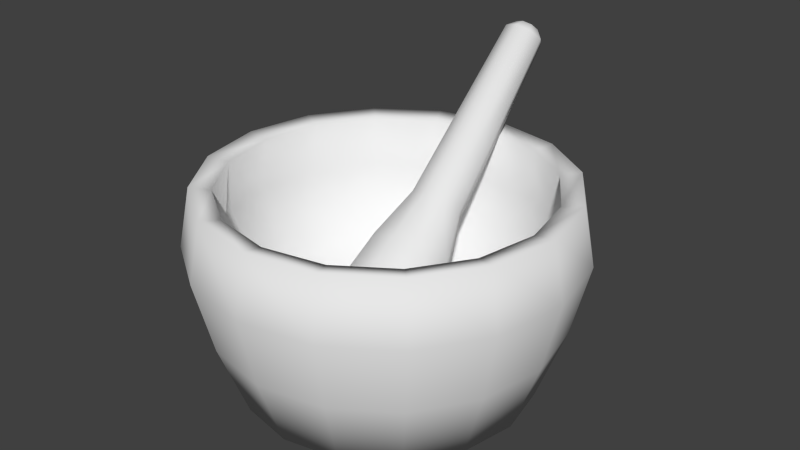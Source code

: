 # Source: mortar.blend  (saved by Blender 2.66.1; exported with 4.5.12 LTS)
import bpy
from mathutils import Matrix  # noqa: F401  (used for matrix-valued properties, if any)

bpy.ops.wm.read_factory_settings(use_empty=True)
scene = bpy.context.scene
scene.name = 'Scene'

# ---- collections
col_collection_1 = bpy.data.collections.new('Collection 1'); scene.collection.children.link(col_collection_1)

# ---- world
world_world = bpy.data.worlds.new('World'); scene.world = world_world
world_world.color = (0.05088, 0.05088, 0.05088)
world_world.use_sun_shadow = False
world_world.sun_shadow_jitter_overblur = 0.0
world_world.cycles.sampling_method = 'MANUAL'
world_world.cycles.sample_map_resolution = 256

# ---- meshes
me_sphere = bpy.data.meshes.new('Sphere')
me_sphere.from_pydata([(-0.2967, 1.653e-08, 0.2264), (-0.9028, -2.132e-08, 0.4948), (-1.118, -1.589e-09, 0.9992), (-1.075, -7.372e-09, 1.368), (-1.217, 7.708e-09, 1.394), (-1.294, -3.041e-08, 0.9914), (-1.176, -7.125e-08, 0.501), (-0.9889, -7.544e-08, -0.001057), (3.258e-07, 0.0, 0.0), (-0.2741, 0.1135, 0.2264), (-0.8341, 0.3455, 0.4948), (-1.033, 0.428, 0.9992), (-0.9934, 0.4115, 1.368), (-1.125, 0.4659, 1.394), (-1.196, 0.4954, 0.9914), (-1.086, 0.4499, 0.501), (-0.9136, 0.3784, -0.001057), (-0.2098, 0.2098, 0.2264), (-0.6384, 0.6384, 0.4948), (-0.7908, 0.7908, 0.9992), (-0.7603, 0.7603, 1.368), (-0.8608, 0.8608, 1.394), (-0.9153, 0.9153, 0.9914), (-0.8313, 0.8313, 0.501), (-0.6992, 0.6992, -0.001057), (-0.1135, 0.2741, 0.2264), (-0.3455, 0.8341, 0.4948), (-0.428, 1.033, 0.9992), (-0.4115, 0.9934, 1.368), (-0.4659, 1.125, 1.394), (-0.4954, 1.196, 0.9914), (-0.4499, 1.086, 0.501), (-0.3784, 0.9136, -0.001057), (3.286e-07, 0.2967, 0.2264), (3.708e-07, 0.9028, 0.4948), (4.127e-07, 1.118, 0.9992), (3.811e-07, 1.075, 1.368), (3.274e-07, 1.217, 1.394), (4.114e-07, 1.294, 0.9914), (3.853e-07, 1.176, 0.501), (4.191e-07, 0.9889, -0.001057), (0.1135, 0.2741, 0.2264), (0.3455, 0.8341, 0.4948), (0.428, 1.033, 0.9992), (0.4115, 0.9934, 1.368), (0.4659, 1.125, 1.394), (0.4954, 1.196, 0.9914), (0.4499, 1.086, 0.501), (0.3784, 0.9136, -0.001057), (0.2098, 0.2098, 0.2264), (0.6384, 0.6384, 0.4948), (0.7908, 0.7908, 0.9992), (0.7603, 0.7603, 1.368), (0.8608, 0.8608, 1.394), (0.9153, 0.9153, 0.9914), (0.8313, 0.8313, 0.501), (0.6992, 0.6992, -0.001057), (0.2741, 0.1135, 0.2264), (0.8341, 0.3455, 0.4948), (1.033, 0.428, 0.9992), (0.9934, 0.4115, 1.368), (1.125, 0.4659, 1.394), (1.196, 0.4954, 0.9914), (1.086, 0.4499, 0.501), (0.9136, 0.3784, -0.001057), (0.2967, 1.653e-08, 0.2264), (0.9028, -2.132e-08, 0.4948), (1.118, -1.589e-09, 0.9992), (1.075, -7.146e-08, 1.368), (1.217, 8.4e-08, 1.394), (1.294, -3.041e-08, 0.9914), (1.176, -1.905e-07, 0.501), (0.9889, -7.544e-08, -0.001057), (0.2741, -0.1135, 0.2264), (0.8341, -0.3455, 0.4948), (1.033, -0.428, 0.9992), (0.9934, -0.4115, 1.368), (1.125, -0.4659, 1.394), (1.196, -0.4954, 0.9914), (1.086, -0.4499, 0.501), (0.9136, -0.3784, -0.001057), (0.2098, -0.2098, 0.2264), (0.6384, -0.6384, 0.4948), (0.7908, -0.7908, 0.9992), (0.7603, -0.7603, 1.368), (0.8608, -0.8608, 1.394), (0.9153, -0.9153, 0.9914), (0.8313, -0.8313, 0.501), (0.6992, -0.6992, -0.001057), (0.1135, -0.2741, 0.2264), (0.3455, -0.8341, 0.4948), (0.428, -1.033, 0.9992), (0.4115, -0.9934, 1.368), (0.4659, -1.125, 1.394), (0.4954, -1.196, 0.9914), (0.4499, -1.086, 0.501), (0.3784, -0.9136, -0.001057), (3e-07, -0.2967, 0.2264), (2.793e-07, -0.9028, 0.4948), (3.303e-07, -1.118, 0.9992), (3.17e-07, -1.075, 1.368), (4.799e-07, -1.217, 1.394), (3.161e-07, -1.294, 0.9914), (2.959e-07, -1.176, 0.501), (4.429e-07, -0.9889, -0.001057), (2.164e-07, -2.142e-07, 0.1921), (-0.1135, -0.2741, 0.2264), (-0.3455, -0.8341, 0.4948), (-0.428, -1.033, 0.9992), (-0.4115, -0.9934, 1.368), (-0.4659, -1.125, 1.394), (-0.4954, -1.196, 0.9914), (-0.4499, -1.086, 0.501), (-0.3784, -0.9136, -0.001057), (-0.2098, -0.2098, 0.2264), (-0.6384, -0.6384, 0.4948), (-0.7908, -0.7908, 0.9992), (-0.7603, -0.7603, 1.368), (-0.8608, -0.8608, 1.394), (-0.9153, -0.9153, 0.9914), (-0.8313, -0.8313, 0.501), (-0.6992, -0.6992, -0.001057), (-0.2741, -0.1135, 0.2264), (-0.8341, -0.3455, 0.4948), (-1.033, -0.428, 0.9992), (-0.9934, -0.4115, 1.368), (-1.125, -0.4659, 1.394), (-1.196, -0.4954, 0.9914), (-1.086, -0.4499, 0.501), (-0.9136, -0.3784, -0.001057), (-0.185, 0.4959, 1.04), (-0.2825, 0.2375, 0.7813), (-0.336, -0.004061, 0.5398), (-0.3104, -0.09498, 0.4488), (-0.2376, -0.1721, 0.3718), (-0.1286, -0.2236, 0.3203), (-4.768e-07, -0.2416, 0.3022), (-0.1308, 0.5884, 0.9472), (-0.1998, 0.3787, 0.6401), (-0.2376, 0.1639, 0.3718), (-0.2195, 0.06023, 0.2936), (-0.168, -0.05327, 0.253), (-0.09092, -0.1593, 0.256), (-4.768e-07, 0.6267, 0.9089), (-4.768e-07, 0.4372, 0.5815), (-4.768e-07, 0.2335, 0.3022), (-4.768e-07, 0.1245, 0.2293), (-4.768e-07, -0.004061, 0.2038), (-4.768e-07, -0.1326, 0.2293), (-0.05897, 1.427, 2.054), (0.1308, 0.5884, 0.9472), (0.1998, 0.3787, 0.6401), (0.2376, 0.1639, 0.3718), (0.2195, 0.06023, 0.2936), (0.168, -0.05327, 0.253), (0.09092, -0.1593, 0.256), (-0.08339, 1.468, 2.012), (0.185, 0.4959, 1.04), (0.2825, 0.2375, 0.7813), (0.336, -0.004061, 0.5398), (0.3104, -0.09498, 0.4488), (0.2376, -0.1721, 0.3718), (0.1286, -0.2236, 0.3203), (-0.05897, 1.51, 1.971), (-2.384e-07, 1.527, 1.953), (0.1308, 0.4034, 1.132), (0.1998, 0.09623, 0.9226), (0.2376, -0.1721, 0.7078), (0.2195, -0.2502, 0.6041), (0.168, -0.2909, 0.4906), (0.09092, -0.2879, 0.3846), (-2.384e-07, 1.48, 2.024), (0.05897, 1.51, 1.971), (-4.768e-07, 0.3651, 1.171), (-4.768e-07, 0.03772, 0.9811), (-4.768e-07, -0.2416, 0.7774), (-4.768e-07, -0.3145, 0.6683), (-4.768e-07, -0.3401, 0.5398), (-4.768e-07, -0.3145, 0.4112), (0.08339, 1.468, 2.012), (0.05897, 1.427, 2.054), (-0.1308, 0.4034, 1.132), (-0.1998, 0.09623, 0.9226), (-0.2376, -0.1721, 0.7078), (-0.2195, -0.2502, 0.6041), (-0.168, -0.2909, 0.4906), (-0.09092, -0.2879, 0.3846), (-2.384e-07, 1.409, 2.071), (-0.09828, 1.356, 2.038), (-2.384e-07, 1.327, 2.067), (0.09828, 1.356, 2.038), (0.139, 1.425, 1.969), (0.09828, 1.495, 1.899), (-2.384e-07, 1.523, 1.871), (-0.09828, 1.495, 1.899), (-0.139, 1.425, 1.969)], [], [(12, 13, 4, 3), (13, 14, 5, 4), (14, 15, 6, 5), (9, 10, 1, 0), (15, 16, 7, 6), (10, 11, 2, 1), (17, 18, 10, 9), (23, 24, 16, 15), (18, 19, 11, 10), (19, 20, 12, 11), (20, 21, 13, 12), (21, 22, 14, 13), (22, 23, 15, 14), (28, 29, 21, 20), (29, 30, 22, 21), (30, 31, 23, 22), (25, 26, 18, 17), (31, 32, 24, 23), (26, 27, 19, 18), (27, 28, 20, 19), (35, 36, 28, 27), (36, 37, 29, 28), (37, 38, 30, 29), (38, 39, 31, 30), (33, 34, 26, 25), (39, 40, 32, 31), (34, 35, 27, 26), (45, 46, 38, 37), (46, 47, 39, 38), (41, 42, 34, 33), (47, 48, 40, 39), (42, 43, 35, 34), (43, 44, 36, 35), (44, 45, 37, 36), (52, 53, 45, 44), (53, 54, 46, 45), (54, 55, 47, 46), (49, 50, 42, 41), (55, 56, 48, 47), (50, 51, 43, 42), (51, 52, 44, 43), (62, 63, 55, 54), (57, 58, 50, 49), (63, 64, 56, 55), (58, 59, 51, 50), (59, 60, 52, 51), (60, 61, 53, 52), (61, 62, 54, 53), (68, 69, 61, 60), (69, 70, 62, 61), (70, 71, 63, 62), (65, 66, 58, 57), (71, 72, 64, 63), (66, 67, 59, 58), (67, 68, 60, 59), (74, 75, 67, 66), (75, 76, 68, 67), (76, 77, 69, 68), (77, 78, 70, 69), (78, 79, 71, 70), (73, 74, 66, 65), (79, 80, 72, 71), (85, 86, 78, 77), (86, 87, 79, 78), (81, 82, 74, 73), (87, 88, 80, 79), (82, 83, 75, 74), (83, 84, 76, 75), (84, 85, 77, 76), (92, 93, 85, 84), (93, 94, 86, 85), (94, 95, 87, 86), (89, 90, 82, 81), (95, 96, 88, 87), (90, 91, 83, 82), (91, 92, 84, 83), (102, 103, 95, 94), (97, 98, 90, 89), (103, 104, 96, 95), (98, 99, 91, 90), (99, 100, 92, 91), (100, 101, 93, 92), (101, 102, 94, 93), (109, 110, 101, 100), (110, 111, 102, 101), (111, 112, 103, 102), (106, 107, 98, 97), (112, 113, 104, 103), (107, 108, 99, 98), (120, 121, 113, 112), (115, 116, 108, 107), (108, 109, 100, 99), (117, 118, 110, 109), (118, 119, 111, 110), (119, 120, 112, 111), (114, 115, 107, 106), (126, 127, 119, 118), (127, 128, 120, 119), (122, 123, 115, 114), (128, 129, 121, 120), (123, 124, 116, 115), (125, 126, 118, 117), (105, 9, 0), (16, 8, 7), (24, 8, 16), (105, 17, 9), (105, 25, 17), (32, 8, 24), (40, 8, 32), (105, 33, 25), (105, 41, 33), (48, 8, 40), (105, 49, 41), (56, 8, 48), (64, 8, 56), (105, 57, 49), (105, 65, 57), (72, 8, 64), (80, 8, 72), (105, 73, 65), (105, 81, 73), (88, 8, 80), (105, 89, 81), (96, 8, 88), (104, 8, 96), (105, 97, 89), (105, 106, 97), (113, 8, 104), (121, 8, 113), (105, 114, 106), (105, 122, 114), (129, 8, 121), (116, 117, 109, 108), (2, 3, 125, 124), (3, 4, 126, 125), (4, 5, 127, 126), (105, 0, 122), (5, 6, 128, 127), (0, 1, 123, 122), (6, 7, 129, 128), (1, 2, 124, 123), (7, 8, 129), (124, 125, 117, 116), (11, 12, 3, 2), (139, 140, 133, 132), (141, 142, 135, 134), (138, 139, 132, 131), (140, 141, 134, 133), (137, 138, 131, 130), (147, 148, 142, 141), (144, 145, 139, 138), (146, 147, 141, 140), (143, 144, 138, 137), (145, 146, 140, 139), (132, 133, 184, 183), (154, 155, 148, 147), (151, 152, 145, 144), (153, 154, 147, 146), (150, 151, 144, 143), (152, 153, 146, 145), (161, 162, 155, 154), (158, 159, 152, 151), (160, 161, 154, 153), (157, 158, 151, 150), (171, 163, 156), (171, 164, 163), (169, 170, 162, 161), (166, 167, 159, 158), (168, 169, 161, 160), (165, 166, 158, 157), (171, 172, 164), (171, 179, 172), (177, 178, 170, 169), (174, 175, 167, 166), (176, 177, 169, 168), (173, 174, 166, 165), (167, 168, 160, 159), (171, 180, 179), (171, 187, 180), (175, 176, 168, 167), (185, 186, 178, 177), (182, 183, 175, 174), (184, 185, 177, 176), (181, 182, 174, 173), (183, 184, 176, 175), (171, 149, 187), (171, 156, 149), (180, 187, 189, 190), (179, 180, 190, 191), (149, 156, 195, 188), (163, 164, 193, 194), (172, 179, 191, 192), (187, 149, 188, 189), (194, 195, 156, 163), (164, 172, 192, 193), (142, 136, 135), (190, 189, 173, 165), (148, 136, 142), (193, 192, 150, 143), (155, 136, 148), (191, 190, 165, 157), (162, 136, 155), (194, 193, 143, 137), (170, 136, 162), (192, 191, 157, 150), (178, 136, 170), (189, 188, 181, 173), (186, 136, 178), (137, 130, 195, 194), (134, 135, 186, 185), (131, 132, 183, 182), (133, 134, 185, 184), (130, 131, 182, 181), (135, 136, 186), (188, 195, 130, 181), (159, 160, 153, 152)])
me_sphere.polygons.foreach_set('use_smooth', [True] * 216)
_uv = me_sphere.uv_layers.new(name='UVMap')
_uv.uv.foreach_set('vector', [0.01765, 0.3153, 0.05635, 0.3351, 0.0594, 0.4766, 0.00995, 0.4866, 0.05635, 0.3351, 0.1617, 0.3539, 0.1649, 0.4522, 0.0594, 0.4766, 0.1617, 0.3539, 0.2464, 0.3708, 0.2479, 0.4361, 0.1649, 0.4522, 0.3695, 0.4321, 0.2733, 0.4937, 0.2468, 0.4339, 0.3619, 0.4133, 0.2464, 0.3708, 0.3113, 0.3821, 0.3101, 0.4231, 0.2479, 0.4361, 0.2733, 0.4937, 0.1705, 0.5613, 0.1329, 0.455, 0.2468, 0.4339, 0.3835, 0.4468, 0.3172, 0.5418, 0.2733, 0.4937, 0.3695, 0.4321, 0.2709, 0.3086, 0.3277, 0.3446, 0.3113, 0.3821, 0.2464, 0.3708, 0.3172, 0.5418, 0.2497, 0.6425, 0.1705, 0.5613, 0.2733, 0.4937, 0.2497, 0.6425, 0.1853, 0.74, 0.07347, 0.6238, 0.1705, 0.5613, 0.08337, 0.1737, 0.1112, 0.2, 0.05635, 0.3351, 0.01765, 0.3153, 0.1112, 0.2, 0.199, 0.2594, 0.1617, 0.3539, 0.05635, 0.3351, 0.199, 0.2594, 0.2709, 0.3086, 0.2464, 0.3708, 0.1617, 0.3539, 0.1915, 0.06537, 0.2165, 0.101, 0.1112, 0.2, 0.08337, 0.1737, 0.2165, 0.101, 0.2708, 0.1868, 0.199, 0.2594, 0.1112, 0.2, 0.2708, 0.1868, 0.3182, 0.26, 0.2709, 0.3086, 0.199, 0.2594, 0.4023, 0.4551, 0.3773, 0.5695, 0.3172, 0.5418, 0.3835, 0.4468, 0.3182, 0.26, 0.3571, 0.3163, 0.3277, 0.3446, 0.2709, 0.3086, 0.3773, 0.5695, 0.3537, 0.6883, 0.2497, 0.6425, 0.3172, 0.5418, 0.3537, 0.6883, 0.325, 0.8041, 0.1853, 0.74, 0.2497, 0.6425, 0.4678, 0.6881, 0.4861, 0.8082, 0.325, 0.8041, 0.3537, 0.6883, 0.3461, 0.01602, 0.3463, 0.049, 0.2165, 0.101, 0.1915, 0.06537, 0.3463, 0.049, 0.365, 0.1508, 0.2708, 0.1868, 0.2165, 0.101, 0.365, 0.1508, 0.3813, 0.236, 0.3182, 0.26, 0.2708, 0.1868, 0.4229, 0.4552, 0.4449, 0.5719, 0.3773, 0.5695, 0.4023, 0.4551, 0.3813, 0.236, 0.3949, 0.3018, 0.3571, 0.3163, 0.3182, 0.26, 0.4449, 0.5719, 0.4678, 0.6881, 0.3537, 0.6883, 0.3773, 0.5695, 0.4861, 0.04998, 0.4652, 0.1524, 0.365, 0.1508, 0.3463, 0.049, 0.4652, 0.1524, 0.4481, 0.2375, 0.3813, 0.236, 0.365, 0.1508, 0.4421, 0.4475, 0.5063, 0.5441, 0.4449, 0.5719, 0.4229, 0.4552, 0.4481, 0.2375, 0.4352, 0.303, 0.3949, 0.3018, 0.3813, 0.236, 0.5063, 0.5441, 0.5751, 0.6459, 0.4678, 0.6881, 0.4449, 0.5719, 0.5751, 0.6459, 0.6383, 0.7484, 0.4861, 0.8082, 0.4678, 0.6881, 0.4944, 0.01419, 0.4861, 0.04998, 0.3463, 0.049, 0.3461, 0.01602, 0.6343, 0.06986, 0.6163, 0.1046, 0.4861, 0.04998, 0.4944, 0.01419, 0.6163, 0.1046, 0.5574, 0.192, 0.4652, 0.1524, 0.4861, 0.04998, 0.5574, 0.192, 0.509, 0.2643, 0.4481, 0.2375, 0.4652, 0.1524, 0.4566, 0.4328, 0.555, 0.4983, 0.5063, 0.5441, 0.4421, 0.4475, 0.509, 0.2643, 0.4715, 0.3196, 0.4352, 0.303, 0.4481, 0.2375, 0.555, 0.4983, 0.6546, 0.5636, 0.5751, 0.6459, 0.5063, 0.5441, 0.6546, 0.5636, 0.749, 0.64, 0.6383, 0.7484, 0.5751, 0.6459, 0.6277, 0.2642, 0.5555, 0.3125, 0.509, 0.2643, 0.5574, 0.192, 0.4646, 0.4138, 0.5786, 0.4359, 0.555, 0.4983, 0.4566, 0.4328, 0.5555, 0.3125, 0.4979, 0.3489, 0.4715, 0.3196, 0.509, 0.2643, 0.5786, 0.4359, 0.6958, 0.4594, 0.6546, 0.5636, 0.555, 0.4983, 0.6958, 0.4594, 0.8157, 0.4794, 0.749, 0.64, 0.6546, 0.5636, 0.7474, 0.1795, 0.716, 0.2059, 0.6163, 0.1046, 0.6343, 0.06986, 0.716, 0.2059, 0.6277, 0.2642, 0.5574, 0.192, 0.6163, 0.1046, 0.8102, 0.3216, 0.7687, 0.3383, 0.716, 0.2059, 0.7474, 0.1795, 0.7687, 0.3383, 0.6647, 0.3579, 0.6277, 0.2642, 0.716, 0.2059, 0.6647, 0.3579, 0.5793, 0.3749, 0.5555, 0.3125, 0.6277, 0.2642, 0.4643, 0.3935, 0.5763, 0.371, 0.5786, 0.4359, 0.4646, 0.4138, 0.5793, 0.3749, 0.5133, 0.3851, 0.4979, 0.3489, 0.5555, 0.3125, 0.5763, 0.371, 0.6939, 0.3474, 0.6958, 0.4594, 0.5786, 0.4359, 0.6939, 0.3474, 0.8111, 0.3209, 0.8157, 0.4794, 0.6958, 0.4594, 0.5533, 0.31, 0.6498, 0.2457, 0.6939, 0.3474, 0.5763, 0.371, 0.6498, 0.2457, 0.7472, 0.1777, 0.8111, 0.3209, 0.6939, 0.3474, 0.813, 0.4824, 0.7658, 0.4803, 0.7687, 0.3383, 0.8102, 0.3216, 0.7658, 0.4803, 0.6625, 0.4583, 0.6647, 0.3579, 0.7687, 0.3383, 0.6625, 0.4583, 0.5774, 0.441, 0.5793, 0.3749, 0.6647, 0.3579, 0.4563, 0.3747, 0.5533, 0.31, 0.5763, 0.371, 0.4643, 0.3935, 0.5774, 0.441, 0.5132, 0.4248, 0.5133, 0.3851, 0.5793, 0.3749, 0.7084, 0.6095, 0.622, 0.5496, 0.6625, 0.4583, 0.7658, 0.4803, 0.622, 0.5496, 0.5504, 0.501, 0.5774, 0.441, 0.6625, 0.4583, 0.4419, 0.3605, 0.5059, 0.2649, 0.5533, 0.31, 0.4563, 0.3747, 0.5504, 0.501, 0.4976, 0.4614, 0.5132, 0.4248, 0.5774, 0.441, 0.5059, 0.2649, 0.5724, 0.1692, 0.6498, 0.2457, 0.5533, 0.31, 0.5724, 0.1692, 0.6362, 0.07102, 0.7472, 0.1777, 0.6498, 0.2457, 0.7515, 0.6376, 0.7084, 0.6095, 0.7658, 0.4803, 0.813, 0.4824, 0.6351, 0.7484, 0.6063, 0.7062, 0.7084, 0.6095, 0.7515, 0.6376, 0.6063, 0.7062, 0.5499, 0.6181, 0.622, 0.5496, 0.7084, 0.6095, 0.5499, 0.6181, 0.5025, 0.5459, 0.5504, 0.501, 0.622, 0.5496, 0.4232, 0.3529, 0.4459, 0.2411, 0.5059, 0.2649, 0.4419, 0.3605, 0.5025, 0.5459, 0.4691, 0.4893, 0.4976, 0.4614, 0.5504, 0.501, 0.4459, 0.2411, 0.4721, 0.1272, 0.5724, 0.1692, 0.5059, 0.2649, 0.4721, 0.1272, 0.4946, 0.01417, 0.6362, 0.07102, 0.5724, 0.1692, 0.4573, 0.6535, 0.4413, 0.569, 0.5025, 0.5459, 0.5499, 0.6181, 0.4031, 0.353, 0.3821, 0.2418, 0.4459, 0.2411, 0.4232, 0.3529, 0.4413, 0.569, 0.4321, 0.5041, 0.4691, 0.4893, 0.5025, 0.5459, 0.3821, 0.2418, 0.3627, 0.1243, 0.4721, 0.1272, 0.4459, 0.2411, 0.3627, 0.1243, 0.3443, 0.01417, 0.4946, 0.01417, 0.4721, 0.1272, 0.486, 0.8058, 0.4756, 0.7561, 0.6063, 0.7062, 0.6351, 0.7484, 0.4756, 0.7561, 0.4573, 0.6535, 0.5499, 0.6181, 0.6063, 0.7062, 0.3272, 0.8018, 0.3365, 0.7522, 0.4756, 0.7561, 0.486, 0.8058, 0.3365, 0.7522, 0.3587, 0.651, 0.4573, 0.6535, 0.4756, 0.7561, 0.3587, 0.651, 0.3763, 0.5667, 0.4413, 0.569, 0.4573, 0.6535, 0.3847, 0.3606, 0.3242, 0.267, 0.3821, 0.2418, 0.4031, 0.353, 0.3763, 0.5667, 0.3923, 0.5038, 0.4321, 0.5041, 0.4413, 0.569, 0.3242, 0.267, 0.2603, 0.1671, 0.3627, 0.1243, 0.3821, 0.2418, 0.3181, 0.5399, 0.3555, 0.4883, 0.3923, 0.5038, 0.3763, 0.5667, 0.2771, 0.3092, 0.1777, 0.242, 0.2603, 0.1671, 0.3242, 0.267, 0.2603, 0.1671, 0.1939, 0.06181, 0.3443, 0.01417, 0.3627, 0.1243, 0.1832, 0.7378, 0.2102, 0.6964, 0.3365, 0.7522, 0.3272, 0.8018, 0.2102, 0.6964, 0.2684, 0.6116, 0.3587, 0.651, 0.3365, 0.7522, 0.2684, 0.6116, 0.3181, 0.5399, 0.3763, 0.5667, 0.3587, 0.651, 0.3703, 0.3744, 0.2771, 0.3092, 0.3242, 0.267, 0.3847, 0.3606, 0.1154, 0.6005, 0.2008, 0.5415, 0.2684, 0.6116, 0.2102, 0.6964, 0.2008, 0.5415, 0.2728, 0.4952, 0.3181, 0.5399, 0.2684, 0.6116, 0.3624, 0.393, 0.25, 0.368, 0.2771, 0.3092, 0.3703, 0.3744, 0.2728, 0.4952, 0.3267, 0.4603, 0.3555, 0.4883, 0.3181, 0.5399, 0.25, 0.368, 0.134, 0.3441, 0.1777, 0.242, 0.2771, 0.3092, 0.07779, 0.6265, 0.1154, 0.6005, 0.2102, 0.6964, 0.1832, 0.7378, 0.4131, 0.4037, 0.3695, 0.4321, 0.3619, 0.4133, 0.3113, 0.3821, 0.413, 0.4037, 0.3101, 0.4231, 0.3277, 0.3446, 0.413, 0.4037, 0.3113, 0.3821, 0.4131, 0.4037, 0.3835, 0.4468, 0.3695, 0.4321, 0.4131, 0.4037, 0.4023, 0.4551, 0.3835, 0.4468, 0.3571, 0.3163, 0.413, 0.4037, 0.3277, 0.3446, 0.3949, 0.3018, 0.413, 0.4037, 0.3571, 0.3163, 0.4131, 0.4037, 0.4229, 0.4552, 0.4023, 0.4551, 0.4131, 0.4037, 0.4421, 0.4475, 0.4229, 0.4552, 0.4352, 0.303, 0.413, 0.4037, 0.3949, 0.3018, 0.4131, 0.4037, 0.4566, 0.4328, 0.4421, 0.4475, 0.4715, 0.3196, 0.413, 0.4037, 0.4352, 0.303, 0.4979, 0.3489, 0.413, 0.4037, 0.4715, 0.3196, 0.4131, 0.4037, 0.4646, 0.4138, 0.4566, 0.4328, 0.4131, 0.4037, 0.4643, 0.3935, 0.4646, 0.4138, 0.5133, 0.3851, 0.413, 0.4037, 0.4979, 0.3489, 0.5132, 0.4248, 0.413, 0.4037, 0.5133, 0.3851, 0.4131, 0.4037, 0.4563, 0.3747, 0.4643, 0.3935, 0.4131, 0.4037, 0.4419, 0.3605, 0.4563, 0.3747, 0.4976, 0.4614, 0.413, 0.4037, 0.5132, 0.4248, 0.4131, 0.4037, 0.4232, 0.3529, 0.4419, 0.3605, 0.4691, 0.4893, 0.413, 0.4037, 0.4976, 0.4614, 0.4321, 0.5041, 0.413, 0.4037, 0.4691, 0.4893, 0.4131, 0.4037, 0.4031, 0.353, 0.4232, 0.3529, 0.4131, 0.4037, 0.3847, 0.3606, 0.4031, 0.353, 0.3923, 0.5038, 0.413, 0.4037, 0.4321, 0.5041, 0.3555, 0.4883, 0.413, 0.4037, 0.3923, 0.5038, 0.4131, 0.4037, 0.3703, 0.3744, 0.3847, 0.3606, 0.4131, 0.4037, 0.3624, 0.393, 0.3703, 0.3744, 0.3267, 0.4603, 0.413, 0.4037, 0.3555, 0.4883, 0.1777, 0.242, 0.08487, 0.1767, 0.1939, 0.06181, 0.2603, 0.1671, 0.1329, 0.455, 0.009919, 0.4845, 0.01714, 0.3154, 0.134, 0.3441, 0.00995, 0.4866, 0.0594, 0.4766, 0.1154, 0.6005, 0.07779, 0.6265, 0.0594, 0.4766, 0.1649, 0.4522, 0.2008, 0.5415, 0.1154, 0.6005, 0.4131, 0.4037, 0.3619, 0.4133, 0.3624, 0.393, 0.1649, 0.4522, 0.2479, 0.4361, 0.2728, 0.4952, 0.2008, 0.5415, 0.3619, 0.4133, 0.2468, 0.4339, 0.25, 0.368, 0.3624, 0.393, 0.2479, 0.4361, 0.3101, 0.4231, 0.3267, 0.4603, 0.2728, 0.4952, 0.2468, 0.4339, 0.1329, 0.455, 0.134, 0.3441, 0.25, 0.368, 0.3101, 0.4231, 0.413, 0.4037, 0.3267, 0.4603, 0.134, 0.3441, 0.01714, 0.3154, 0.08487, 0.1767, 0.1777, 0.242, 0.1705, 0.5613, 0.07347, 0.6238, 0.009919, 0.4845, 0.1329, 0.455, 0.9377, 0.93, 0.9288, 0.9423, 0.91, 0.9282, 0.9146, 0.9182, 0.9169, 0.9517, 0.9012, 0.9582, 0.8949, 0.9477, 0.9039, 0.9376, 0.9512, 0.8597, 0.9377, 0.93, 0.9146, 0.9182, 0.9236, 0.8554, 0.9288, 0.9423, 0.9169, 0.9517, 0.9039, 0.9376, 0.91, 0.9282, 0.948, 0.7576, 0.9512, 0.8597, 0.9236, 0.8554, 0.9239, 0.7583, 0.9275, 0.9786, 0.9009, 0.9762, 0.9012, 0.9582, 0.9169, 0.9517, 0.9856, 0.8637, 0.9704, 0.954, 0.9377, 0.93, 0.9512, 0.8597, 0.9509, 0.9699, 0.9275, 0.9786, 0.9169, 0.9517, 0.9288, 0.9423, 0.9726, 0.7541, 0.9856, 0.8637, 0.9512, 0.8597, 0.948, 0.7576, 0.9704, 0.954, 0.9509, 0.9699, 0.9288, 0.9423, 0.9377, 0.93, 0.9146, 0.9182, 0.91, 0.9282, 0.8935, 0.9215, 0.8959, 0.9124, 0.8384, 0.9511, 0.8536, 0.9579, 0.8536, 0.9753, 0.8273, 0.9798, 0.8044, 0.8595, 0.8177, 0.9299, 0.7853, 0.9521, 0.771, 0.8632, 0.8268, 0.9417, 0.8384, 0.9511, 0.8273, 0.9798, 0.8028, 0.9698, 0.8079, 0.7591, 0.8044, 0.8595, 0.771, 0.8632, 0.7839, 0.7561, 0.8177, 0.9299, 0.8268, 0.9417, 0.8028, 0.9698, 0.7853, 0.9521, 0.8512, 0.9374, 0.86, 0.9477, 0.8536, 0.9579, 0.8384, 0.9511, 0.8324, 0.856, 0.84, 0.9178, 0.8177, 0.9299, 0.8044, 0.8595, 0.8452, 0.928, 0.8512, 0.9374, 0.8384, 0.9511, 0.8268, 0.9417, 0.832, 0.7597, 0.8324, 0.856, 0.8044, 0.8595, 0.8079, 0.7591, 0.8778, 0.5295, 0.9089, 0.5391, 0.8995, 0.5503, 0.8778, 0.5295, 0.9146, 0.5174, 0.9089, 0.5391, 0.8644, 0.9307, 0.8682, 0.9418, 0.86, 0.9477, 0.8512, 0.9374, 0.8558, 0.8533, 0.8599, 0.9119, 0.84, 0.9178, 0.8324, 0.856, 0.8617, 0.9213, 0.8644, 0.9307, 0.8512, 0.9374, 0.8452, 0.928, 0.8552, 0.7593, 0.8558, 0.8533, 0.8324, 0.856, 0.832, 0.7597, 0.8778, 0.5295, 0.8465, 0.5397, 0.84, 0.5174, 0.8778, 0.5295, 0.8566, 0.5507, 0.8465, 0.5397, 0.8777, 0.9286, 0.8774, 0.9398, 0.8682, 0.9418, 0.8644, 0.9307, 0.8777, 0.8523, 0.878, 0.9103, 0.8599, 0.9119, 0.8558, 0.8533, 0.8776, 0.9194, 0.8777, 0.9286, 0.8644, 0.9307, 0.8617, 0.9213, 0.8779, 0.7586, 0.8777, 0.8523, 0.8558, 0.8533, 0.8552, 0.7593, 0.8599, 0.9119, 0.8617, 0.9213, 0.8452, 0.928, 0.84, 0.9178, 0.8778, 0.5295, 0.8674, 0.5564, 0.8566, 0.5507, 0.8778, 0.5295, 0.8781, 0.5577, 0.8674, 0.5564, 0.878, 0.9103, 0.8776, 0.9194, 0.8617, 0.9213, 0.8599, 0.9119, 0.8908, 0.9308, 0.8866, 0.9414, 0.8774, 0.9398, 0.8777, 0.9286, 0.8998, 0.8529, 0.8959, 0.9124, 0.878, 0.9103, 0.8777, 0.8523, 0.8935, 0.9215, 0.8908, 0.9308, 0.8777, 0.9286, 0.8776, 0.9194, 0.9007, 0.7597, 0.8998, 0.8529, 0.8777, 0.8523, 0.8779, 0.7586, 0.8959, 0.9124, 0.8935, 0.9215, 0.8776, 0.9194, 0.878, 0.9103, 0.8778, 0.5295, 0.889, 0.556, 0.8781, 0.5577, 0.8778, 0.5295, 0.8995, 0.5503, 0.889, 0.556, 0.8674, 0.5564, 0.8781, 0.5577, 0.8783, 0.5705, 0.864, 0.5689, 0.8566, 0.5507, 0.8674, 0.5564, 0.864, 0.5689, 0.8486, 0.5644, 0.889, 0.556, 0.8995, 0.5503, 0.908, 0.563, 0.8927, 0.5688, 0.9089, 0.5391, 0.9146, 0.5174, 0.9443, 0.529, 0.9248, 0.5507, 0.8465, 0.5397, 0.8566, 0.5507, 0.8486, 0.5644, 0.8305, 0.5524, 0.8781, 0.5577, 0.889, 0.556, 0.8927, 0.5688, 0.8783, 0.5705, 0.9248, 0.5507, 0.908, 0.563, 0.8995, 0.5503, 0.9089, 0.5391, 0.84, 0.5174, 0.8465, 0.5397, 0.8305, 0.5524, 0.8093, 0.5304, 0.9012, 0.9582, 0.8773, 0.9607, 0.8949, 0.9477, 0.864, 0.5689, 0.8783, 0.5705, 0.8779, 0.7586, 0.8552, 0.7593, 0.9009, 0.9762, 0.8773, 0.9607, 0.9012, 0.9582, 0.8093, 0.5304, 0.8305, 0.5524, 0.8079, 0.7591, 0.7839, 0.7561, 0.8536, 0.9579, 0.8773, 0.9607, 0.8536, 0.9753, 0.8486, 0.5644, 0.864, 0.5689, 0.8552, 0.7593, 0.832, 0.7597, 0.86, 0.9477, 0.8773, 0.9607, 0.8536, 0.9579, 0.9248, 0.5507, 0.9443, 0.529, 0.9726, 0.7541, 0.948, 0.7576, 0.8682, 0.9418, 0.8773, 0.9607, 0.86, 0.9477, 0.8305, 0.5524, 0.8486, 0.5644, 0.832, 0.7597, 0.8079, 0.7591, 0.8774, 0.9398, 0.8773, 0.9607, 0.8682, 0.9418, 0.8783, 0.5705, 0.8927, 0.5688, 0.9007, 0.7597, 0.8779, 0.7586, 0.8866, 0.9414, 0.8773, 0.9607, 0.8774, 0.9398, 0.948, 0.7576, 0.9239, 0.7583, 0.908, 0.563, 0.9248, 0.5507, 0.9039, 0.9376, 0.8949, 0.9477, 0.8866, 0.9414, 0.8908, 0.9308, 0.9236, 0.8554, 0.9146, 0.9182, 0.8959, 0.9124, 0.8998, 0.8529, 0.91, 0.9282, 0.9039, 0.9376, 0.8908, 0.9308, 0.8935, 0.9215, 0.9239, 0.7583, 0.9236, 0.8554, 0.8998, 0.8529, 0.9007, 0.7597, 0.8949, 0.9477, 0.8773, 0.9607, 0.8866, 0.9414, 0.8927, 0.5688, 0.908, 0.563, 0.9239, 0.7583, 0.9007, 0.7597, 0.84, 0.9178, 0.8452, 0.928, 0.8268, 0.9417, 0.8177, 0.9299])
me_sphere.use_remesh_preserve_volume = False
me_sphere.use_remesh_preserve_attributes = False
me_sphere.use_mirror_vertex_groups = False
me_sphere.update()

# ---- objects
ob_sphere = bpy.data.objects.new('Sphere', me_sphere)

# ---- transforms, parenting, visibility, modifiers, constraints
ob_sphere.location = (0.0, 0.0, 0.0)
ob_sphere.lineart.crease_threshold = 0.0

# ---- collection membership
col_collection_1.objects.link(ob_sphere)

# ---- scene / render settings (as saved in the file)
scene.frame_start = 1; scene.frame_end = 250; scene.frame_set(1)
scene.render.engine = 'BLENDER_EEVEE_NEXT'
scene.render.image_settings.color_mode = 'RGB'
scene.render.image_settings.compression = 90
scene.render.resolution_percentage = 50
scene.render.dither_intensity = 0.0
scene.render.bake_margin = 2
scene.render.bake_bias = 0.0
scene.cycles.use_denoising = False
scene.cycles.samples = 10
scene.cycles.sampling_pattern = 'TABULATED_SOBOL'
scene.cycles.light_sampling_threshold = 0.0
scene.cycles.use_adaptive_sampling = False
scene.cycles.use_light_tree = False
scene.cycles.blur_glossy = 0.0
scene.cycles.volume_bounces = 1
scene.cycles.pixel_filter_type = 'GAUSSIAN'
scene.cycles.sample_clamp_indirect = 0.0
scene.view_settings.view_transform = 'Standard'
bpy.context.view_layer.update()

# ---- added for rendering (the .blend has no active camera and no usable light): camera, sun
cam_auto = bpy.data.cameras.new('AutoCamera')
cam_auto.lens = 50.0
cam_auto.sensor_width = 36.0
cam_auto.clip_end = 1000.0
ob_auto_camera = bpy.data.objects.new('AutoCamera', cam_auto)
scene.collection.objects.link(ob_auto_camera)
ob_auto_camera.location = (4.02858, -4.71784, 4.25793)
ob_auto_camera.rotation_euler = (1.09748, -7.21219e-08, 0.694738)
scene.camera = ob_auto_camera
light_auto_sun = bpy.data.lights.new('AutoSun', 'SUN')
light_auto_sun.energy = 3.0
light_auto_sun.angle = 0.0523599
ob_auto_sun = bpy.data.objects.new('AutoSun', light_auto_sun)
scene.collection.objects.link(ob_auto_sun)
ob_auto_sun.rotation_euler = (0.872665, 0.174533, 0.523599)
bpy.context.view_layer.update()
